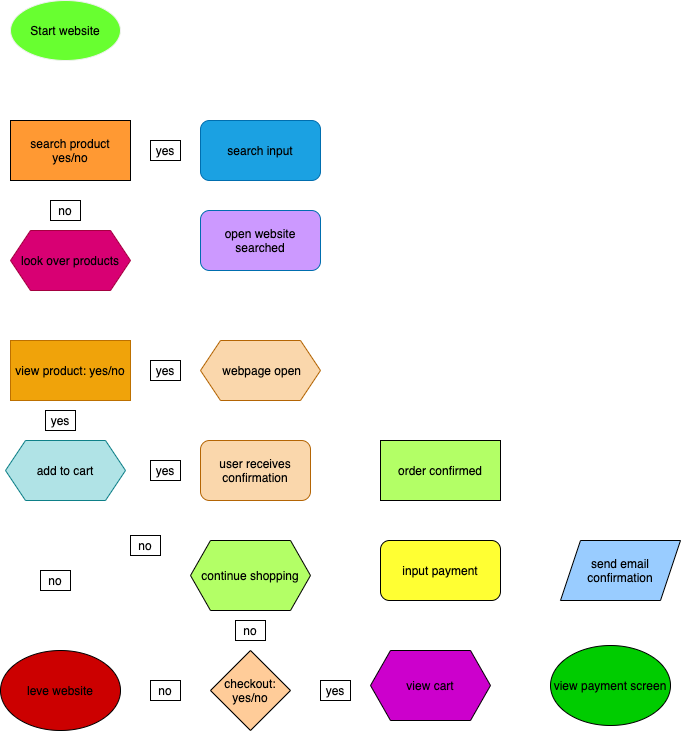

The diagram above was exported from draw.io. Its source (the exported page's mxGraphModel, read from the mxfile embedded in the PNG):
<mxGraphModel dx="432" dy="426" grid="1" gridSize="10" guides="1" tooltips="1" connect="1" arrows="1" fold="1" page="1" pageScale="1" pageWidth="827" pageHeight="1169" math="0" shadow="0">
  <root>
    <mxCell id="0" />
    <mxCell id="1" parent="0" />
    <mxCell id="3" value="&lt;font color=&quot;#000000&quot;&gt;Start website&lt;/font&gt;" style="ellipse;whiteSpace=wrap;html=1;fillColor=#68FF30;strokeColor=#F0F0F0;" parent="1" vertex="1">
      <mxGeometry x="150" y="40" width="110" height="60" as="geometry" />
    </mxCell>
    <mxCell id="4" value="&lt;font color=&quot;#000000&quot;&gt;search product yes/no&lt;br&gt;&lt;/font&gt;" style="rounded=0;whiteSpace=wrap;html=1;fillColor=#FF9933;" parent="1" vertex="1">
      <mxGeometry x="150" y="160" width="120" height="60" as="geometry" />
    </mxCell>
    <mxCell id="5" value="&lt;font color=&quot;#000000&quot;&gt;search input&lt;/font&gt;" style="rounded=1;whiteSpace=wrap;html=1;fillColor=#1ba1e2;strokeColor=#006EAF;fontColor=#ffffff;" vertex="1" parent="1">
      <mxGeometry x="340" y="160" width="120" height="60" as="geometry" />
    </mxCell>
    <mxCell id="6" value="&lt;font color=&quot;#000000&quot;&gt;look over products&lt;/font&gt;" style="shape=hexagon;perimeter=hexagonPerimeter2;whiteSpace=wrap;html=1;fixedSize=1;fillColor=#d80073;strokeColor=#A50040;fontColor=#ffffff;" vertex="1" parent="1">
      <mxGeometry x="150" y="270" width="120" height="60" as="geometry" />
    </mxCell>
    <mxCell id="7" value="view product: yes/no" style="rounded=0;whiteSpace=wrap;html=1;fillColor=#f0a30a;strokeColor=#BD7000;fontColor=#000000;" vertex="1" parent="1">
      <mxGeometry x="150" y="380" width="120" height="60" as="geometry" />
    </mxCell>
    <mxCell id="8" value="&lt;font color=&quot;#000000&quot;&gt;&amp;nbsp;webpage&amp;nbsp;&lt;/font&gt;&lt;span style=&quot;color: rgb(0 , 0 , 0)&quot;&gt;open&lt;/span&gt;" style="shape=hexagon;perimeter=hexagonPerimeter2;whiteSpace=wrap;html=1;fixedSize=1;fillColor=#fad7ac;strokeColor=#b46504;" vertex="1" parent="1">
      <mxGeometry x="340" y="380" width="120" height="60" as="geometry" />
    </mxCell>
    <mxCell id="9" value="&lt;font color=&quot;#000000&quot;&gt;add to cart&lt;/font&gt;" style="shape=hexagon;perimeter=hexagonPerimeter2;whiteSpace=wrap;html=1;fixedSize=1;fillColor=#b0e3e6;strokeColor=#0e8088;" vertex="1" parent="1">
      <mxGeometry x="145" y="480" width="120" height="60" as="geometry" />
    </mxCell>
    <mxCell id="10" value="&lt;font color=&quot;#000000&quot;&gt;user receives confirmation&lt;/font&gt;" style="rounded=1;whiteSpace=wrap;html=1;fillColor=#fad7ac;strokeColor=#b46504;" vertex="1" parent="1">
      <mxGeometry x="340" y="480" width="110" height="60" as="geometry" />
    </mxCell>
    <mxCell id="11" value="&lt;font color=&quot;#000000&quot;&gt;order confirmed&lt;/font&gt;" style="rounded=0;whiteSpace=wrap;html=1;fillColor=#B3FF66;" vertex="1" parent="1">
      <mxGeometry x="520" y="480" width="120" height="60" as="geometry" />
    </mxCell>
    <mxCell id="12" value="&lt;font color=&quot;#000000&quot;&gt;leve website&lt;/font&gt;" style="ellipse;whiteSpace=wrap;html=1;fillColor=#CC0000;" vertex="1" parent="1">
      <mxGeometry x="140" y="690" width="120" height="80" as="geometry" />
    </mxCell>
    <mxCell id="13" value="&lt;font color=&quot;#000000&quot;&gt;continue shopping&lt;/font&gt;" style="shape=hexagon;perimeter=hexagonPerimeter2;whiteSpace=wrap;html=1;fixedSize=1;fillColor=#B3FF66;" vertex="1" parent="1">
      <mxGeometry x="330" y="580" width="120" height="70" as="geometry" />
    </mxCell>
    <mxCell id="14" value="&lt;font color=&quot;#000000&quot;&gt;checkout: yes/no&lt;/font&gt;" style="rhombus;whiteSpace=wrap;html=1;fillColor=#FFCC99;" vertex="1" parent="1">
      <mxGeometry x="350" y="690" width="80" height="80" as="geometry" />
    </mxCell>
    <mxCell id="15" value="&lt;font color=&quot;#000000&quot;&gt;input payment&lt;/font&gt;" style="rounded=1;whiteSpace=wrap;html=1;fillColor=#FFFF33;" vertex="1" parent="1">
      <mxGeometry x="520" y="580" width="120" height="60" as="geometry" />
    </mxCell>
    <mxCell id="16" value="&lt;font color=&quot;#000000&quot;&gt;send email confirmation&lt;/font&gt;" style="shape=parallelogram;perimeter=parallelogramPerimeter;whiteSpace=wrap;html=1;fixedSize=1;fillColor=#99CCFF;" vertex="1" parent="1">
      <mxGeometry x="700" y="580" width="120" height="60" as="geometry" />
    </mxCell>
    <mxCell id="17" value="&lt;font color=&quot;#000000&quot;&gt;view cart&lt;/font&gt;" style="shape=hexagon;perimeter=hexagonPerimeter2;whiteSpace=wrap;html=1;fixedSize=1;fillColor=#CC00CC;" vertex="1" parent="1">
      <mxGeometry x="510" y="690" width="120" height="70" as="geometry" />
    </mxCell>
    <mxCell id="19" value="&lt;font color=&quot;#000000&quot;&gt;view payment screen&lt;/font&gt;" style="ellipse;whiteSpace=wrap;html=1;fillColor=#00CC00;fontColor=#F0F0F0;" vertex="1" parent="1">
      <mxGeometry x="690" y="685" width="120" height="80" as="geometry" />
    </mxCell>
    <mxCell id="20" value="&lt;font color=&quot;#000000&quot;&gt;yes&lt;/font&gt;" style="rounded=0;whiteSpace=wrap;html=1;fontColor=#F0F0F0;fillColor=#FFFFFF;" vertex="1" parent="1">
      <mxGeometry x="290" y="180" width="30" height="20" as="geometry" />
    </mxCell>
    <mxCell id="21" value="&lt;font color=&quot;#000000&quot;&gt;no&lt;/font&gt;" style="rounded=0;whiteSpace=wrap;html=1;fontColor=#F0F0F0;fillColor=#FFFFFF;" vertex="1" parent="1">
      <mxGeometry x="190" y="240" width="30" height="20" as="geometry" />
    </mxCell>
    <mxCell id="22" value="&lt;font color=&quot;#000000&quot;&gt;no&lt;/font&gt;" style="rounded=0;whiteSpace=wrap;html=1;fontColor=#F0F0F0;fillColor=#FFFFFF;" vertex="1" parent="1">
      <mxGeometry x="180" y="610" width="30" height="20" as="geometry" />
    </mxCell>
    <mxCell id="23" value="&lt;font color=&quot;#000000&quot;&gt;open website searched&lt;br&gt;&lt;/font&gt;" style="rounded=1;whiteSpace=wrap;html=1;fillColor=#CC99FF;strokeColor=#006EAF;fontColor=#ffffff;" vertex="1" parent="1">
      <mxGeometry x="340" y="250" width="120" height="60" as="geometry" />
    </mxCell>
    <mxCell id="25" value="&lt;font color=&quot;#000000&quot;&gt;no&lt;/font&gt;" style="rounded=0;whiteSpace=wrap;html=1;fontColor=#F0F0F0;fillColor=#FFFFFF;" vertex="1" parent="1">
      <mxGeometry x="270" y="575" width="30" height="20" as="geometry" />
    </mxCell>
    <mxCell id="26" value="&lt;font color=&quot;#000000&quot;&gt;no&lt;/font&gt;" style="rounded=0;whiteSpace=wrap;html=1;fontColor=#F0F0F0;fillColor=#FFFFFF;" vertex="1" parent="1">
      <mxGeometry x="375" y="660" width="30" height="20" as="geometry" />
    </mxCell>
    <mxCell id="27" value="&lt;font color=&quot;#000000&quot;&gt;no&lt;/font&gt;" style="rounded=0;whiteSpace=wrap;html=1;fontColor=#F0F0F0;fillColor=#FFFFFF;" vertex="1" parent="1">
      <mxGeometry x="290" y="720" width="30" height="20" as="geometry" />
    </mxCell>
    <mxCell id="28" value="&lt;font color=&quot;#000000&quot;&gt;yes&lt;/font&gt;" style="rounded=0;whiteSpace=wrap;html=1;fontColor=#F0F0F0;fillColor=#FFFFFF;" vertex="1" parent="1">
      <mxGeometry x="290" y="500" width="30" height="20" as="geometry" />
    </mxCell>
    <mxCell id="29" value="&lt;font color=&quot;#000000&quot;&gt;yes&lt;/font&gt;" style="rounded=0;whiteSpace=wrap;html=1;fontColor=#F0F0F0;fillColor=#FFFFFF;" vertex="1" parent="1">
      <mxGeometry x="460" y="720" width="30" height="20" as="geometry" />
    </mxCell>
    <mxCell id="30" value="&lt;font color=&quot;#000000&quot;&gt;yes&lt;/font&gt;" style="rounded=0;whiteSpace=wrap;html=1;fontColor=#F0F0F0;fillColor=#FFFFFF;" vertex="1" parent="1">
      <mxGeometry x="185" y="450" width="30" height="20" as="geometry" />
    </mxCell>
    <mxCell id="31" value="&lt;font color=&quot;#000000&quot;&gt;yes&lt;/font&gt;" style="rounded=0;whiteSpace=wrap;html=1;fontColor=#F0F0F0;fillColor=#FFFFFF;" vertex="1" parent="1">
      <mxGeometry x="290" y="400" width="30" height="20" as="geometry" />
    </mxCell>
  </root>
</mxGraphModel>